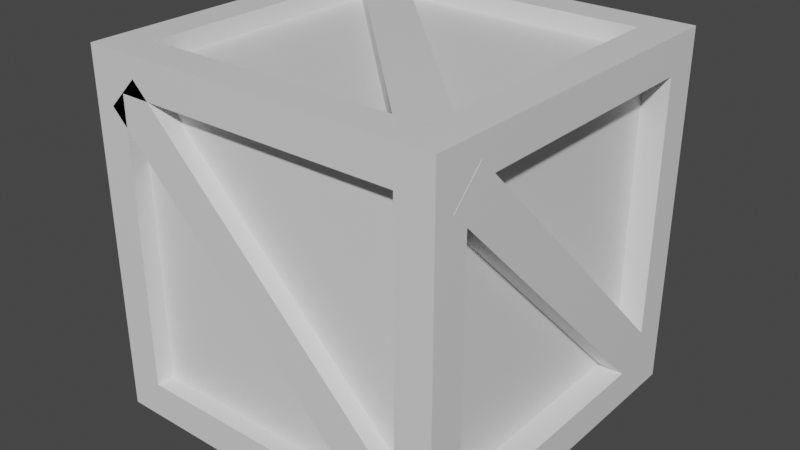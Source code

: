 # Source: crate.blend  (saved by Blender 2.91.10; exported with 4.5.12 LTS)
import bpy
from mathutils import Matrix  # noqa: F401  (used for matrix-valued properties, if any)

bpy.ops.wm.read_factory_settings(use_empty=True)
scene = bpy.context.scene
scene.name = 'Scene'

# ---- collections
col_collection = bpy.data.collections.new('Collection'); scene.collection.children.link(col_collection)

# ---- materials (node trees are filled in below, after node groups)
mat_material = bpy.data.materials.new('Material')
mat_material.alpha_threshold = 0.0
mat_material.use_transparent_shadow = False
mat_material.line_color = (0.0, 0.0, 0.0, 1.0)

# ---- material node trees
mat_material.use_nodes = True; mat_material.node_tree.nodes.clear()
_N = mat_material.node_tree.nodes; _L = mat_material.node_tree.links
n0 = _N.new('ShaderNodeOutputMaterial'); n0.name = 'Material Output'; n0.location = (300, 300)
n1 = _N.new('ShaderNodeBsdfPrincipled'); n1.name = 'Principled BSDF'; n1.location = (10, 300)
n1.distribution = 'GGX'
n1.subsurface_method = 'BURLEY'
n1.inputs[2].default_value = 0.4
n1.inputs[3].default_value = 1.45
n1.inputs[27].default_value = (0.0, 0.0, 0.0, 1.0)
n1.inputs[28].default_value = 1.0
_L.new(n1.outputs[0], n0.inputs[0])
n0.is_active_output = True

# ---- world
world_world = bpy.data.worlds.new('World'); scene.world = world_world
world_world.use_nodes = True; world_world.node_tree.nodes.clear()
_N = world_world.node_tree.nodes; _L = world_world.node_tree.links
n0 = _N.new('ShaderNodeOutputWorld'); n0.name = 'World Output'; n0.location = (300, 300)
n1 = _N.new('ShaderNodeBackground'); n1.name = 'Background'; n1.location = (10, 300)
n1.inputs[0].default_value = (0.05088, 0.05088, 0.05088, 1.0)
_L.new(n1.outputs[0], n0.inputs[0])
n0.is_active_output = True
world_world.color = (0.05088, 0.05088, 0.05088)
world_world.use_sun_shadow = False
world_world.sun_shadow_jitter_overblur = 0.0

# ---- meshes
me_cube = bpy.data.meshes.new('Cube')
me_cube.from_pydata([(1.0, 0.8, 0.8), (1.0, 0.8, -0.8), (1.0, -0.8, 0.8), (1.0, -0.8, -0.8), (-1.0, 0.8, 0.8), (-1.0, 0.8, -0.8), (-0.8, -1.0, 0.8), (-0.8, -1.0, -0.8), (0.8, 1.0, 0.8), (0.8, 1.0, -0.8), (0.8, -1.0, 0.8), (0.8, -1.0, -0.8), (-1.0, -0.8, -0.8), (-1.0, -0.8, 0.8), (0.8, -0.8, 1.0), (0.8, -0.8, -1.0), (-0.8, 1.0, -0.8), (-0.8, -0.8, -1.0), (-0.8, -0.8, 1.0), (-0.8, 1.0, 0.8), (0.8, 0.8, -1.0), (-0.8, 0.8, -1.0), (0.8, 0.8, 1.0), (-0.8, 0.8, 1.0), (1.0, -1.0, 1.0), (-1.0, -1.0, 1.0), (1.0, 1.0, 1.0), (-1.0, 1.0, 1.0), (-1.0, 1.0, -1.0), (-1.0, -1.0, -1.0), (1.0, 1.0, -1.0), (1.0, -1.0, -1.0), (0.8557, 0.8, 0.8), (0.8557, 0.8, -0.8), (0.8557, -0.8, 0.8), (0.8557, -0.8, -0.8), (0.8, 0.9, -0.8), (-0.8, 0.9, -0.8), (0.8, 0.9, 0.8), (-0.8, 0.9, 0.8), (-0.8, -0.9, -0.8), (-0.8, -0.9, 0.8), (0.8, -0.9, 0.8), (0.8, -0.9, -0.8), (-0.9, 0.8, -0.8), (-0.9, -0.8, -0.8), (-0.9, -0.8, 0.8), (-0.9, 0.8, 0.8), (-0.8, 0.8, -0.9), (-0.8, -0.8, -0.9), (0.8, 0.8, -0.9), (0.8, -0.8, -0.9), (0.8, -0.8, 0.9), (-0.8, -0.8, 0.9), (0.8, 0.8, 0.9), (-0.8, 0.8, 0.9), (1.001, 0.7149, -0.8846), (1.001, -0.8883, 0.7182), (1.001, 0.8846, -0.7149), (1.001, -0.7185, 0.8879), (0.8618, 0.7149, -0.8846), (0.8618, -0.8883, 0.7182), (0.8618, 0.8846, -0.7149), (0.8618, -0.7185, 0.8879), (1.001, 0.7998, -0.7997), (1.001, -0.8034, 0.8031), (0.8618, 0.7998, -0.7997), (0.8618, -0.8034, 0.8031), (-0.8608, -0.7185, -0.8846), (-0.8608, 0.8846, 0.7182), (-0.8608, -0.8883, -0.7149), (-0.8608, 0.7149, 0.8879), (-1.0, -0.7185, -0.8846), (-1.0, 0.8846, 0.7182), (-1.0, -0.8883, -0.7149), (-1.0, 0.7149, 0.8879), (-0.8608, -0.8034, -0.7997), (-0.8608, 0.7998, 0.8031), (-1.0, -0.8034, -0.7997), (-1.0, 0.7998, 0.8031), (0.7155, -0.8608, -0.8846), (-0.8877, -0.8608, 0.7182), (0.8852, -0.8608, -0.7149), (-0.7179, -0.8608, 0.8879), (0.7155, -1.0, -0.8846), (-0.8877, -1.0, 0.7182), (0.8852, -1.0, -0.7149), (-0.7179, -1.0, 0.8879), (0.8004, -0.8608, -0.7997), (-0.8028, -0.8608, 0.8031), (0.8004, -1.0, -0.7997), (-0.8028, -1.0, 0.8031), (-0.7179, 0.8603, -0.8846), (0.8852, 0.8603, 0.7182), (-0.8877, 0.8603, -0.7149), (0.7155, 0.8603, 0.8879), (-0.7179, 0.9996, -0.8846), (0.8852, 0.9996, 0.7182), (-0.8877, 0.9996, -0.7149), (0.7155, 0.9996, 0.8879), (-0.8028, 0.8603, -0.7997), (0.8004, 0.8603, 0.8031), (-0.8028, 0.9996, -0.7997), (0.8004, 0.9996, 0.8031), (-0.7179, 0.8857, 0.8613), (0.8852, -0.7171, 0.8613), (-0.8877, 0.716, 0.8613), (0.7155, -0.8869, 0.8613), (-0.7179, 0.8857, 1.001), (0.8852, -0.7171, 1.001), (-0.8877, 0.716, 1.001), (0.7155, -0.8869, 1.001), (-0.8028, 0.8008, 0.8613), (0.8004, -0.802, 0.8613), (-0.8028, 0.8008, 1.001), (0.8004, -0.802, 1.001), (-0.7179, 0.8857, -1.001), (0.8852, -0.7171, -1.001), (-0.8877, 0.716, -1.001), (0.7155, -0.8869, -1.001), (-0.7179, 0.8857, -0.8614), (0.8852, -0.7171, -0.8614), (-0.8877, 0.716, -0.8614), (0.7155, -0.8869, -0.8614), (-0.8028, 0.8008, -1.001), (0.8004, -0.802, -1.001), (-0.8028, 0.8008, -0.8614), (0.8004, -0.802, -0.8614)], [], [(23, 18, 53, 55), (7, 11, 43, 40), (4, 5, 44, 47), (15, 17, 49, 51), (1, 0, 32, 33), (19, 8, 38, 39), (0, 1, 30, 26), (3, 2, 24, 31), (2, 0, 26, 24), (1, 3, 31, 30), (7, 6, 25, 29), (10, 11, 31, 24), (6, 10, 24, 25), (11, 7, 29, 31), (12, 5, 28, 29), (13, 12, 29, 25), (5, 4, 27, 28), (4, 13, 25, 27), (16, 9, 30, 28), (9, 8, 26, 30), (19, 16, 28, 27), (8, 19, 27, 26), (14, 18, 25, 24), (22, 14, 24, 26), (18, 23, 27, 25), (23, 22, 26, 27), (21, 17, 29, 28), (20, 21, 28, 30), (17, 15, 31, 29), (15, 20, 30, 31), (33, 32, 34, 35), (3, 1, 33, 35), (2, 3, 35, 34), (0, 2, 34, 32), (37, 39, 38, 36), (8, 9, 36, 38), (16, 19, 39, 37), (9, 16, 37, 36), (43, 42, 41, 40), (11, 10, 42, 43), (10, 6, 41, 42), (6, 7, 40, 41), (45, 46, 47, 44), (5, 12, 45, 44), (13, 4, 47, 46), (12, 13, 46, 45), (48, 50, 51, 49), (17, 21, 48, 49), (20, 15, 51, 50), (21, 20, 50, 48), (54, 55, 53, 52), (18, 14, 52, 53), (22, 23, 55, 54), (14, 22, 54, 52), (64, 58, 59, 65), (58, 62, 63, 59), (66, 60, 61, 67), (60, 56, 57, 61), (64, 56, 60, 66), (67, 61, 57, 65), (63, 67, 65, 59), (58, 64, 66, 62), (62, 66, 67, 63), (56, 64, 65, 57), (76, 77, 71, 70), (70, 71, 75, 74), (78, 79, 73, 72), (72, 73, 69, 68), (74, 75, 79, 78), (68, 69, 77, 76), (88, 89, 83, 82), (82, 83, 87, 86), (90, 91, 85, 84), (84, 85, 81, 80), (86, 87, 91, 90), (80, 81, 89, 88), (100, 101, 95, 94), (94, 95, 99, 98), (102, 103, 97, 96), (96, 97, 93, 92), (98, 102, 103, 99), (92, 93, 101, 100), (112, 113, 107, 106), (106, 107, 111, 110), (114, 115, 109, 108), (108, 109, 105, 104), (110, 111, 115, 114), (104, 105, 113, 112), (124, 125, 119, 118), (118, 119, 123, 122), (126, 127, 121, 120), (120, 121, 117, 116), (122, 123, 127, 126), (116, 117, 125, 124)])
_uv = me_cube.uv_layers.new(name='UVMap')
_uv.uv.foreach_set('vector', [0.85, 0.525, 0.85, 0.725, 0.85, 0.725, 0.85, 0.525, 0.4, 0.975, 0.4, 0.775, 0.4, 0.775, 0.4, 0.975, 0.6, 0.225, 0.4, 0.225, 0.4, 0.225, 0.6, 0.225, 0.35, 0.725, 0.15, 0.725, 0.15, 0.725, 0.35, 0.725, 0.4, 0.525, 0.6, 0.525, 0.6, 0.525, 0.4, 0.525, 0.6, 0.275, 0.6, 0.475, 0.6, 0.475, 0.6, 0.275, 0.6, 0.525, 0.4, 0.525, 0.375, 0.5, 0.625, 0.5, 0.4, 0.725, 0.6, 0.725, 0.625, 0.75, 0.375, 0.75, 0.6, 0.725, 0.6, 0.525, 0.625, 0.5, 0.625, 0.75, 0.4, 0.525, 0.4, 0.725, 0.375, 0.75, 0.375, 0.5, 0.4, 0.975, 0.6, 0.975, 0.625, 1.0, 0.375, 1.0, 0.6, 0.775, 0.4, 0.775, 0.375, 0.75, 0.625, 0.75, 0.6, 0.975, 0.6, 0.775, 0.625, 0.75, 0.625, 1.0, 0.4, 0.775, 0.4, 0.975, 0.375, 1.0, 0.375, 0.75, 0.4, 0.025, 0.4, 0.225, 0.375, 0.25, 0.375, 0.0, 0.6, 0.025, 0.4, 0.025, 0.375, 0.0, 0.625, 0.0, 0.4, 0.225, 0.6, 0.225, 0.625, 0.25, 0.375, 0.25, 0.6, 0.225, 0.6, 0.025, 0.625, 0.0, 0.625, 0.25, 0.4, 0.275, 0.4, 0.475, 0.375, 0.5, 0.375, 0.25, 0.4, 0.475, 0.6, 0.475, 0.625, 0.5, 0.375, 0.5, 0.6, 0.275, 0.4, 0.275, 0.375, 0.25, 0.625, 0.25, 0.6, 0.475, 0.6, 0.275, 0.625, 0.25, 0.625, 0.5, 0.65, 0.725, 0.85, 0.725, 0.875, 0.75, 0.625, 0.75, 0.65, 0.525, 0.65, 0.725, 0.625, 0.75, 0.625, 0.5, 0.85, 0.725, 0.85, 0.525, 0.875, 0.5, 0.875, 0.75, 0.85, 0.525, 0.65, 0.525, 0.625, 0.5, 0.875, 0.5, 0.15, 0.525, 0.15, 0.725, 0.125, 0.75, 0.125, 0.5, 0.35, 0.525, 0.15, 0.525, 0.125, 0.5, 0.375, 0.5, 0.15, 0.725, 0.35, 0.725, 0.375, 0.75, 0.125, 0.75, 0.35, 0.725, 0.35, 0.525, 0.375, 0.5, 0.375, 0.75, 0.4, 0.525, 0.6, 0.525, 0.6, 0.725, 0.4, 0.725, 0.4, 0.725, 0.4, 0.525, 0.4, 0.525, 0.4, 0.725, 0.6, 0.725, 0.4, 0.725, 0.4, 0.725, 0.6, 0.725, 0.6, 0.525, 0.6, 0.725, 0.6, 0.725, 0.6, 0.525, 0.4, 0.275, 0.6, 0.275, 0.6, 0.475, 0.4, 0.475, 0.6, 0.475, 0.4, 0.475, 0.4, 0.475, 0.6, 0.475, 0.4, 0.275, 0.6, 0.275, 0.6, 0.275, 0.4, 0.275, 0.4, 0.475, 0.4, 0.275, 0.4, 0.275, 0.4, 0.475, 0.4, 0.775, 0.6, 0.775, 0.6, 0.975, 0.4, 0.975, 0.4, 0.775, 0.6, 0.775, 0.6, 0.775, 0.4, 0.775, 0.6, 0.775, 0.6, 0.975, 0.6, 0.975, 0.6, 0.775, 0.6, 0.975, 0.4, 0.975, 0.4, 0.975, 0.6, 0.975, 0.4, 0.025, 0.6, 0.025, 0.6, 0.225, 0.4, 0.225, 0.4, 0.225, 0.4, 0.025, 0.4, 0.025, 0.4, 0.225, 0.6, 0.025, 0.6, 0.225, 0.6, 0.225, 0.6, 0.025, 0.4, 0.025, 0.6, 0.025, 0.6, 0.025, 0.4, 0.025, 0.15, 0.525, 0.35, 0.525, 0.35, 0.725, 0.15, 0.725, 0.15, 0.725, 0.15, 0.525, 0.15, 0.525, 0.15, 0.725, 0.35, 0.525, 0.35, 0.725, 0.35, 0.725, 0.35, 0.525, 0.15, 0.525, 0.35, 0.525, 0.35, 0.525, 0.15, 0.525, 0.65, 0.525, 0.85, 0.525, 0.85, 0.725, 0.65, 0.725, 0.85, 0.725, 0.65, 0.725, 0.65, 0.725, 0.85, 0.725, 0.65, 0.525, 0.85, 0.525, 0.85, 0.525, 0.65, 0.525, 0.65, 0.725, 0.65, 0.525, 0.65, 0.525, 0.65, 0.725, 0.375, 0.125, 0.375, 0.25, 0.625, 0.25, 0.625, 0.125, 0.375, 0.25, 0.375, 0.5, 0.625, 0.5, 0.625, 0.25, 0.375, 0.625, 0.375, 0.75, 0.625, 0.75, 0.625, 0.625, 0.375, 0.75, 0.375, 1.0, 0.625, 1.0, 0.625, 0.75, 0.125, 0.625, 0.125, 0.75, 0.375, 0.75, 0.375, 0.625, 0.625, 0.625, 0.625, 0.75, 0.875, 0.75, 0.875, 0.625, 0.625, 0.5, 0.625, 0.625, 0.875, 0.625, 0.875, 0.5, 0.125, 0.5, 0.125, 0.625, 0.375, 0.625, 0.375, 0.5, 0.375, 0.5, 0.375, 0.625, 0.625, 0.625, 0.625, 0.5, 0.375, 0.0, 0.375, 0.125, 0.625, 0.125, 0.625, 0.0, 0.375, 0.125, 0.625, 0.125, 0.625, 0.25, 0.375, 0.25, 0.375, 0.25, 0.625, 0.25, 0.625, 0.5, 0.375, 0.5, 0.375, 0.625, 0.625, 0.625, 0.625, 0.75, 0.375, 0.75, 0.375, 0.75, 0.625, 0.75, 0.625, 1.0, 0.375, 1.0, 0.375, 0.5, 0.625, 0.5, 0.625, 0.625, 0.375, 0.625, 0.375, 0.0, 0.625, 0.0, 0.625, 0.125, 0.375, 0.125, 0.375, 0.125, 0.625, 0.125, 0.625, 0.25, 0.375, 0.25, 0.375, 0.25, 0.625, 0.25, 0.625, 0.5, 0.375, 0.5, 0.375, 0.625, 0.625, 0.625, 0.625, 0.75, 0.375, 0.75, 0.375, 0.75, 0.625, 0.75, 0.625, 1.0, 0.375, 1.0, 0.375, 0.5, 0.625, 0.5, 0.625, 0.625, 0.375, 0.625, 0.375, 0.0, 0.625, 0.0, 0.625, 0.125, 0.375, 0.125, 0.375, 0.125, 0.625, 0.125, 0.625, 0.25, 0.375, 0.25, 0.375, 0.25, 0.625, 0.25, 0.625, 0.5, 0.375, 0.5, 0.375, 0.625, 0.625, 0.625, 0.625, 0.75, 0.375, 0.75, 0.375, 0.75, 0.625, 0.75, 0.625, 1.0, 0.375, 1.0, 0.375, 0.5, 0.375, 0.625, 0.625, 0.625, 0.625, 0.5, 0.375, 0.0, 0.625, 0.0, 0.625, 0.125, 0.375, 0.125, 0.375, 0.125, 0.625, 0.125, 0.625, 0.25, 0.375, 0.25, 0.375, 0.25, 0.625, 0.25, 0.625, 0.5, 0.375, 0.5, 0.375, 0.625, 0.625, 0.625, 0.625, 0.75, 0.375, 0.75, 0.375, 0.75, 0.625, 0.75, 0.625, 1.0, 0.375, 1.0, 0.375, 0.5, 0.625, 0.5, 0.625, 0.625, 0.375, 0.625, 0.375, 0.0, 0.625, 0.0, 0.625, 0.125, 0.375, 0.125, 0.375, 0.125, 0.625, 0.125, 0.625, 0.25, 0.375, 0.25, 0.375, 0.25, 0.625, 0.25, 0.625, 0.5, 0.375, 0.5, 0.375, 0.625, 0.625, 0.625, 0.625, 0.75, 0.375, 0.75, 0.375, 0.75, 0.625, 0.75, 0.625, 1.0, 0.375, 1.0, 0.375, 0.5, 0.625, 0.5, 0.625, 0.625, 0.375, 0.625, 0.375, 0.0, 0.625, 0.0, 0.625, 0.125, 0.375, 0.125])
me_cube.materials.append(mat_material)
me_cube.use_remesh_preserve_volume = False
me_cube.use_remesh_preserve_attributes = False
me_cube.use_mirror_vertex_groups = False
me_cube.update()

# ---- objects
ob_cube = bpy.data.objects.new('Cube', me_cube)

# ---- transforms, parenting, visibility, modifiers, constraints
ob_cube.location = (0.0, 0.0, 0.0)
ob_cube.lock_rotations_4d = False
ob_cube.empty_display_type = 'ARROWS'
ob_cube.lineart.crease_threshold = 0.0

# ---- collection membership
col_collection.objects.link(ob_cube)

# ---- scene / render settings (as saved in the file)
scene.frame_start = 1; scene.frame_end = 250; scene.frame_set(1)
scene.render.engine = 'BLENDER_EEVEE_NEXT'
scene.cycles.use_denoising = False
scene.cycles.samples = 128
scene.cycles.sampling_pattern = 'TABULATED_SOBOL'
scene.cycles.use_adaptive_sampling = False
scene.cycles.use_light_tree = False
scene.view_settings.view_transform = 'Filmic'
bpy.context.view_layer.update()

# ---- added for rendering (the .blend has no active camera and no usable light): camera, sun
cam_auto = bpy.data.cameras.new('AutoCamera')
cam_auto.lens = 50.0
cam_auto.sensor_width = 36.0
cam_auto.clip_end = 1000.0
ob_auto_camera = bpy.data.objects.new('AutoCamera', cam_auto)
scene.collection.objects.link(ob_auto_camera)
ob_auto_camera.location = (3.2071, -3.84803, 2.56525)
ob_auto_camera.rotation_euler = (1.09748, -7.21219e-08, 0.694738)
scene.camera = ob_auto_camera
light_auto_sun = bpy.data.lights.new('AutoSun', 'SUN')
light_auto_sun.energy = 3.0
light_auto_sun.angle = 0.0523599
ob_auto_sun = bpy.data.objects.new('AutoSun', light_auto_sun)
scene.collection.objects.link(ob_auto_sun)
ob_auto_sun.rotation_euler = (0.872665, 0.174533, 0.523599)
bpy.context.view_layer.update()

